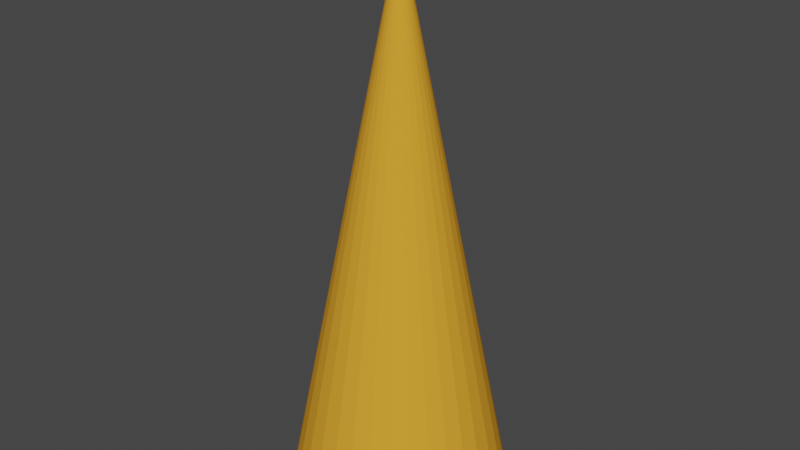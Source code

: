 # Source: tree.blend  (saved by Blender 2.82.7; exported with 4.5.12 LTS)
import bpy
from mathutils import Matrix  # noqa: F401  (used for matrix-valued properties, if any)

bpy.ops.wm.read_factory_settings(use_empty=True)
scene = bpy.context.scene
scene.name = 'Scene'

# ---- materials (node trees are filled in below, after node groups)
mat_tree_material = bpy.data.materials.new('tree-material')
mat_tree_material.use_transparent_shadow = False
mat_tree_material.diffuse_color = (0.8, 0.356, 0.03254, 1.0)
mat_tree_material.specular_intensity = 1.0

# ---- material node trees

# ---- world
world_world = bpy.data.worlds.new('World'); scene.world = world_world
world_world.use_nodes = True; world_world.node_tree.nodes.clear()
_N = world_world.node_tree.nodes; _L = world_world.node_tree.links
n0 = _N.new('ShaderNodeOutputWorld'); n0.name = 'World Output'; n0.location = (300, 300)
n1 = _N.new('ShaderNodeBackground'); n1.name = 'Background'; n1.location = (10, 300)
n1.inputs[0].default_value = (0.05088, 0.05088, 0.05088, 1.0)
_L.new(n1.outputs[0], n0.inputs[0])
n0.is_active_output = True
world_world.color = (0.05088, 0.05088, 0.05088)
world_world.use_sun_shadow = False
world_world.sun_shadow_jitter_overblur = 0.0

# ---- meshes
me_cone = bpy.data.meshes.new('Cone')
me_cone.from_pydata([(-5.748e-08, 1.0, -2.531), (0.1951, 0.9808, -2.531), (0.3827, 0.9239, -2.531), (0.5556, 0.8315, -2.531), (0.7071, 0.7071, -2.531), (0.8315, 0.5556, -2.531), (0.9239, 0.3827, -2.531), (0.9808, 0.1951, -2.531), (1.0, 3.14e-08, -2.531), (0.9808, -0.1951, -2.531), (0.9239, -0.3827, -2.531), (0.8315, -0.5556, -2.531), (0.7071, -0.7071, -2.531), (0.5556, -0.8315, -2.531), (0.3827, -0.9239, -2.531), (0.1951, -0.9808, -2.531), (-3.833e-07, -1.0, -2.531), (-0.1951, -0.9808, -2.531), (-0.3827, -0.9239, -2.531), (-0.5556, -0.8315, -2.531), (-0.7071, -0.7071, -2.531), (-0.8315, -0.5556, -2.531), (-0.9239, -0.3827, -2.531), (-5.748e-08, -4.409e-08, 2.531), (-0.9808, -0.1951, -2.531), (-1.0, 9.215e-07, -2.531), (-0.9808, 0.1951, -2.531), (-0.9239, 0.3827, -2.531), (-0.8315, 0.5556, -2.531), (-0.7071, 0.7071, -2.531), (-0.5556, 0.8315, -2.531), (-0.3827, 0.9239, -2.531), (-0.1951, 0.9808, -2.531)], [], [(0, 23, 1), (1, 23, 2), (2, 23, 3), (3, 23, 4), (4, 23, 5), (5, 23, 6), (6, 23, 7), (7, 23, 8), (8, 23, 9), (9, 23, 10), (10, 23, 11), (11, 23, 12), (12, 23, 13), (13, 23, 14), (14, 23, 15), (15, 23, 16), (16, 23, 17), (17, 23, 18), (18, 23, 19), (19, 23, 20), (20, 23, 21), (21, 23, 22), (22, 23, 24), (24, 23, 25), (25, 23, 26), (26, 23, 27), (27, 23, 28), (28, 23, 29), (29, 23, 30), (30, 23, 31), (31, 23, 32), (32, 23, 0), (0, 1, 2, 3, 4, 5, 6, 7, 8, 9, 10, 11, 12, 13, 14, 15, 16, 17, 18, 19, 20, 21, 22, 24, 25, 26, 27, 28, 29, 30, 31, 32)])
_uv = me_cone.uv_layers.new(name='UVMap')
_uv.uv.foreach_set('vector', [0.25, 0.49, 0.25, 0.25, 0.2968, 0.4854, 0.2968, 0.4854, 0.25, 0.25, 0.3418, 0.4717, 0.3418, 0.4717, 0.25, 0.25, 0.3833, 0.4496, 0.3833, 0.4496, 0.25, 0.25, 0.4197, 0.4197, 0.4197, 0.4197, 0.25, 0.25, 0.4496, 0.3833, 0.4496, 0.3833, 0.25, 0.25, 0.4717, 0.3418, 0.4717, 0.3418, 0.25, 0.25, 0.4854, 0.2968, 0.4854, 0.2968, 0.25, 0.25, 0.49, 0.25, 0.49, 0.25, 0.25, 0.25, 0.4854, 0.2032, 0.4854, 0.2032, 0.25, 0.25, 0.4717, 0.1582, 0.4717, 0.1582, 0.25, 0.25, 0.4496, 0.1167, 0.4496, 0.1167, 0.25, 0.25, 0.4197, 0.08029, 0.4197, 0.08029, 0.25, 0.25, 0.3833, 0.05045, 0.3833, 0.05045, 0.25, 0.25, 0.3418, 0.02827, 0.3418, 0.02827, 0.25, 0.25, 0.2968, 0.01461, 0.2968, 0.01461, 0.25, 0.25, 0.25, 0.01, 0.25, 0.01, 0.25, 0.25, 0.2032, 0.01461, 0.2032, 0.01461, 0.25, 0.25, 0.1582, 0.02827, 0.1582, 0.02827, 0.25, 0.25, 0.1167, 0.05045, 0.1167, 0.05045, 0.25, 0.25, 0.08029, 0.08029, 0.08029, 0.08029, 0.25, 0.25, 0.05045, 0.1167, 0.05045, 0.1167, 0.25, 0.25, 0.02827, 0.1582, 0.02827, 0.1582, 0.25, 0.25, 0.01461, 0.2032, 0.01461, 0.2032, 0.25, 0.25, 0.01, 0.25, 0.01, 0.25, 0.25, 0.25, 0.01461, 0.2968, 0.01461, 0.2968, 0.25, 0.25, 0.02827, 0.3418, 0.02827, 0.3418, 0.25, 0.25, 0.05045, 0.3833, 0.05045, 0.3833, 0.25, 0.25, 0.08029, 0.4197, 0.08029, 0.4197, 0.25, 0.25, 0.1167, 0.4496, 0.1167, 0.4496, 0.25, 0.25, 0.1582, 0.4717, 0.1582, 0.4717, 0.25, 0.25, 0.2032, 0.4854, 0.2032, 0.4854, 0.25, 0.25, 0.25, 0.49, 0.75, 0.49, 0.7968, 0.4854, 0.8418, 0.4717, 0.8833, 0.4496, 0.9197, 0.4197, 0.9496, 0.3833, 0.9717, 0.3418, 0.9854, 0.2968, 0.99, 0.25, 0.9854, 0.2032, 0.9717, 0.1582, 0.9496, 0.1167, 0.9197, 0.08029, 0.8833, 0.05045, 0.8418, 0.02827, 0.7968, 0.01461, 0.75, 0.01, 0.7032, 0.01461, 0.6582, 0.02827, 0.6167, 0.05045, 0.5803, 0.08029, 0.5504, 0.1167, 0.5283, 0.1582, 0.5146, 0.2032, 0.51, 0.25, 0.5146, 0.2968, 0.5283, 0.3418, 0.5504, 0.3833, 0.5803, 0.4197, 0.6167, 0.4496, 0.6582, 0.4717, 0.7032, 0.4854])
me_cone.materials.append(mat_tree_material)
me_cone.use_remesh_fix_poles = True
me_cone.use_remesh_preserve_attributes = False
me_cone.use_mirror_vertex_groups = False
me_cone.update()

# ---- objects
ob_tree = bpy.data.objects.new('Tree', me_cone)

# ---- transforms, parenting, visibility, modifiers, constraints
ob_tree.location = (1.1e-07, 6.329e-08, 0.0)
ob_tree.scale = (1.018, 1.018, 1.018)
ob_tree.lineart.crease_threshold = 0.0

# ---- collection membership
scene.collection.objects.link(ob_tree)

# ---- scene / render settings (as saved in the file)
scene.frame_start = 1; scene.frame_end = 250; scene.frame_set(1)
scene.render.engine = 'BLENDER_EEVEE_NEXT'
scene.cycles.use_denoising = False
scene.cycles.samples = 128
scene.cycles.sampling_pattern = 'TABULATED_SOBOL'
scene.cycles.use_adaptive_sampling = False
scene.cycles.use_light_tree = False
scene.view_settings.view_transform = 'Filmic'
bpy.context.view_layer.update()

# ---- added for rendering (the .blend has no active camera and no usable light): camera, sun
cam_auto = bpy.data.cameras.new('AutoCamera')
cam_auto.lens = 50.0
cam_auto.sensor_width = 36.0
cam_auto.clip_end = 1000.0
ob_auto_camera = bpy.data.objects.new('AutoCamera', cam_auto)
scene.collection.objects.link(ob_auto_camera)
ob_auto_camera.location = (5.46282, -6.55538, 4.37026)
ob_auto_camera.rotation_euler = (1.09748, -7.21219e-08, 0.694738)
scene.camera = ob_auto_camera
light_auto_sun = bpy.data.lights.new('AutoSun', 'SUN')
light_auto_sun.energy = 3.0
light_auto_sun.angle = 0.0523599
ob_auto_sun = bpy.data.objects.new('AutoSun', light_auto_sun)
scene.collection.objects.link(ob_auto_sun)
ob_auto_sun.rotation_euler = (0.872665, 0.174533, 0.523599)
bpy.context.view_layer.update()
